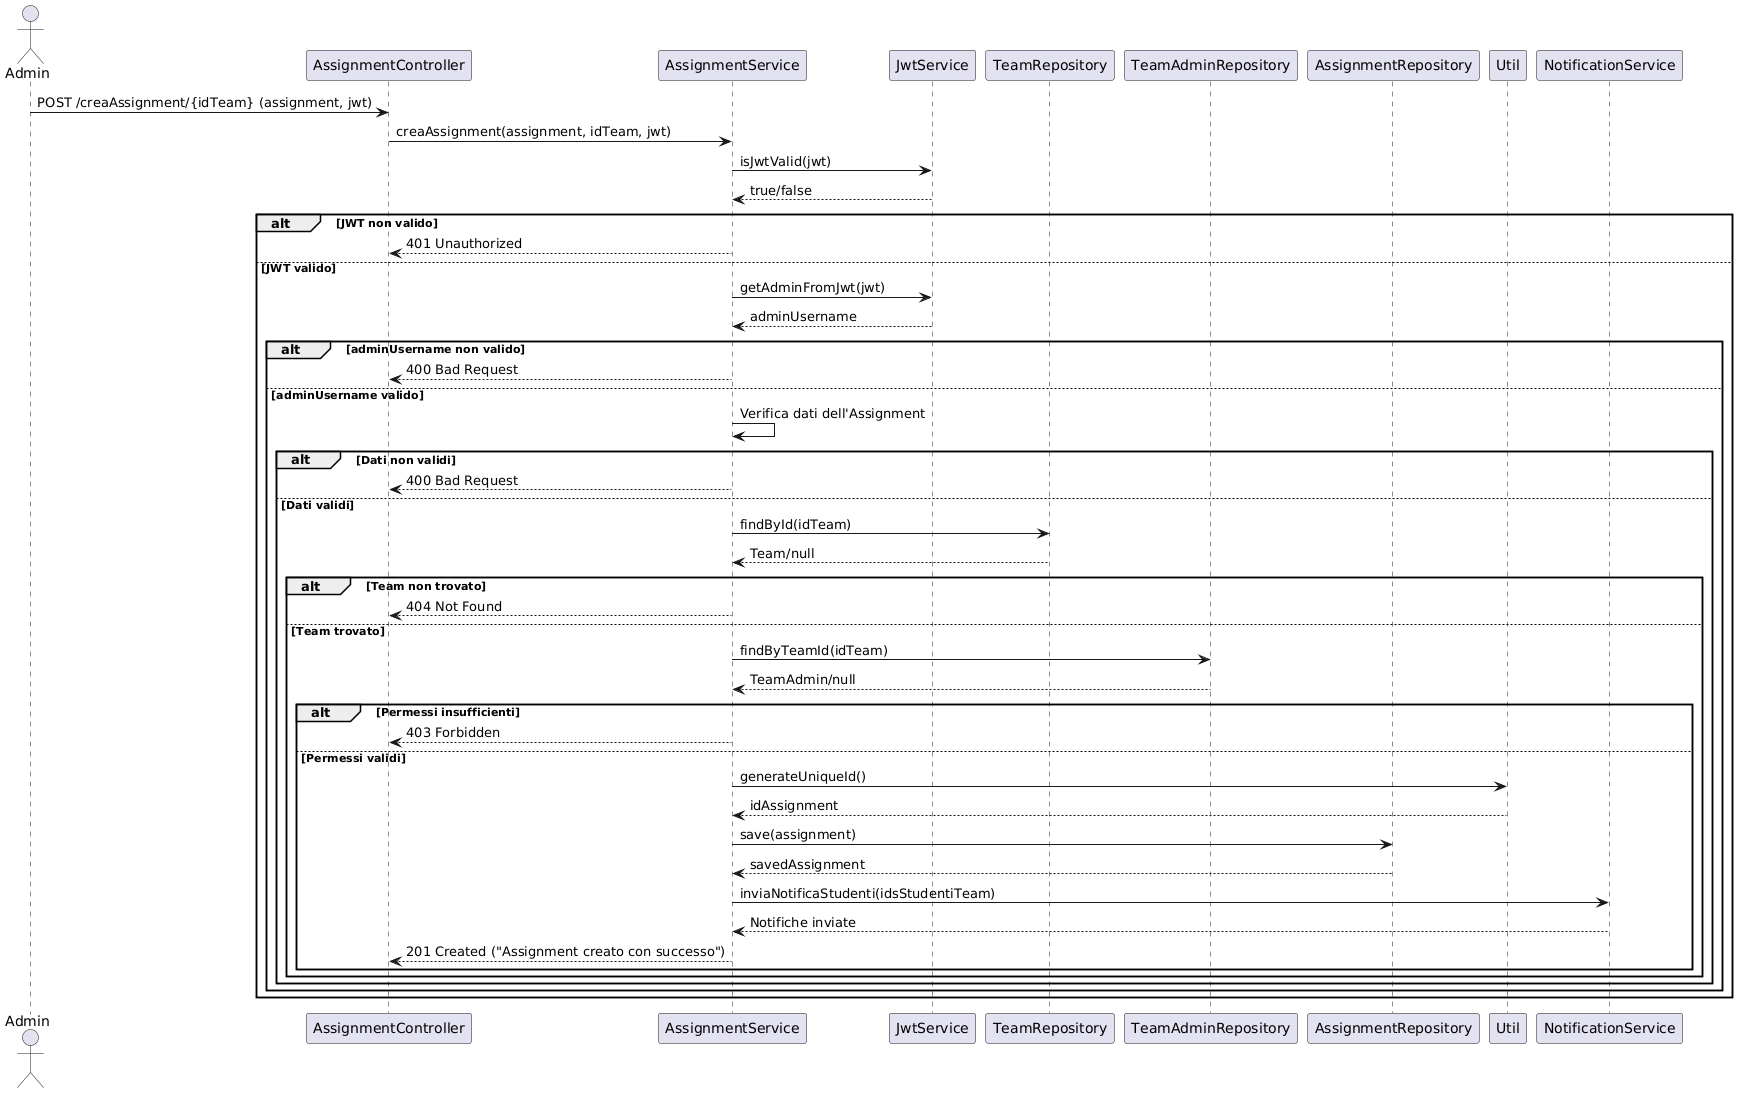

The diagram above was rendered by PlantUML. Its source (embedded in the PNG):
@startuml
actor Admin as Client
participant AssignmentController as C
participant AssignmentService as S
participant JwtService as J
participant TeamRepository as R
participant TeamAdminRepository as T
participant AssignmentRepository as A
participant Util as U
participant NotificationService as N

Client -> C: POST /creaAssignment/{idTeam} (assignment, jwt)
C -> S: creaAssignment(assignment, idTeam, jwt)

S -> J: isJwtValid(jwt)
J --> S: true/false

alt JWT non valido
    S --> C: 401 Unauthorized
else JWT valido
    S -> J: getAdminFromJwt(jwt)
    J --> S: adminUsername

    alt adminUsername non valido
        S --> C: 400 Bad Request
    else adminUsername valido
        S -> S: Verifica dati dell'Assignment

        alt Dati non validi
            S --> C: 400 Bad Request
        else Dati validi
            S -> R: findById(idTeam)
            R --> S: Team/null

            alt Team non trovato
                S --> C: 404 Not Found
            else Team trovato
                S -> T: findByTeamId(idTeam)
                T --> S: TeamAdmin/null

                alt Permessi insufficienti
                    S --> C: 403 Forbidden
                else Permessi validi
                    S -> U: generateUniqueId()
                    U --> S: idAssignment

                    S -> A: save(assignment)
                    A --> S: savedAssignment

                    S -> N: inviaNotificaStudenti(idsStudentiTeam)
                    N --> S: Notifiche inviate

                    S --> C: 201 Created ("Assignment creato con successo")
                end
            end
        end
    end
end
@enduml